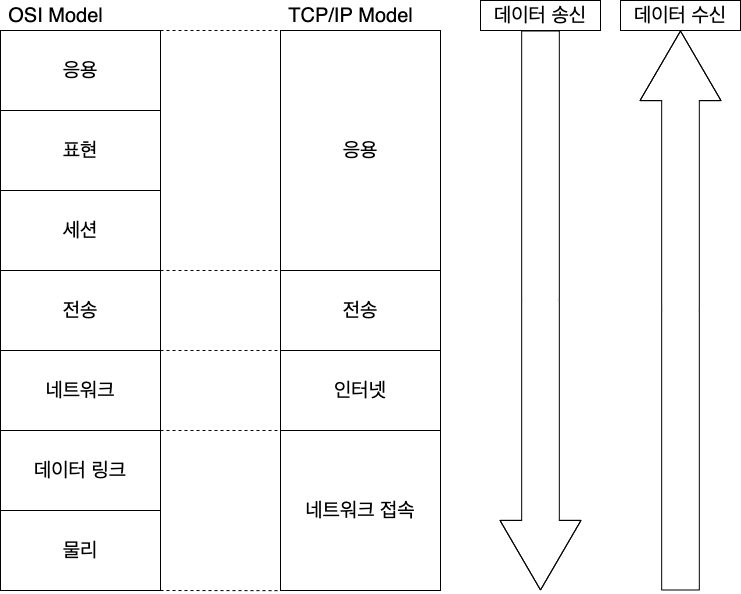

The diagram above was exported from draw.io. Its source (the exported page's mxGraphModel, read from the mxfile embedded in the PNG):
<mxGraphModel dx="914" dy="976" grid="1" gridSize="10" guides="1" tooltips="1" connect="1" arrows="1" fold="1" page="1" pageScale="1" pageWidth="850" pageHeight="1100" math="0" shadow="0">
  <root>
    <mxCell id="0" />
    <mxCell id="1" parent="0" />
    <mxCell id="13" style="edgeStyle=none;html=1;exitX=1;exitY=0;exitDx=0;exitDy=0;entryX=0;entryY=0;entryDx=0;entryDy=0;fontSize=20;endArrow=none;endFill=0;dashed=1;" edge="1" parent="1" source="2" target="9">
      <mxGeometry relative="1" as="geometry" />
    </mxCell>
    <mxCell id="2" value="&lt;font style=&quot;font-size: 20px&quot;&gt;응용&lt;/font&gt;" style="rounded=0;whiteSpace=wrap;html=1;" vertex="1" parent="1">
      <mxGeometry x="40" y="110" width="160" height="80" as="geometry" />
    </mxCell>
    <mxCell id="3" value="&lt;font style=&quot;font-size: 20px&quot;&gt;표현&lt;/font&gt;" style="rounded=0;whiteSpace=wrap;html=1;" vertex="1" parent="1">
      <mxGeometry x="40" y="190" width="160" height="80" as="geometry" />
    </mxCell>
    <mxCell id="14" style="edgeStyle=none;html=1;exitX=1;exitY=1;exitDx=0;exitDy=0;entryX=0;entryY=0;entryDx=0;entryDy=0;dashed=1;fontSize=20;endArrow=none;endFill=0;" edge="1" parent="1" source="4" target="10">
      <mxGeometry relative="1" as="geometry" />
    </mxCell>
    <mxCell id="4" value="&lt;font style=&quot;font-size: 20px&quot;&gt;세션&lt;/font&gt;" style="rounded=0;whiteSpace=wrap;html=1;" vertex="1" parent="1">
      <mxGeometry x="40" y="270" width="160" height="80" as="geometry" />
    </mxCell>
    <mxCell id="5" value="&lt;font style=&quot;font-size: 20px&quot;&gt;전송&lt;/font&gt;" style="rounded=0;whiteSpace=wrap;html=1;" vertex="1" parent="1">
      <mxGeometry x="40" y="350" width="160" height="80" as="geometry" />
    </mxCell>
    <mxCell id="15" style="edgeStyle=none;html=1;exitX=1;exitY=0;exitDx=0;exitDy=0;entryX=0;entryY=0;entryDx=0;entryDy=0;dashed=1;fontSize=20;endArrow=none;endFill=0;" edge="1" parent="1" source="6" target="11">
      <mxGeometry relative="1" as="geometry" />
    </mxCell>
    <mxCell id="16" style="edgeStyle=none;html=1;exitX=1;exitY=1;exitDx=0;exitDy=0;entryX=0;entryY=0;entryDx=0;entryDy=0;dashed=1;fontSize=20;endArrow=none;endFill=0;" edge="1" parent="1" source="6" target="12">
      <mxGeometry relative="1" as="geometry" />
    </mxCell>
    <mxCell id="6" value="&lt;font style=&quot;font-size: 20px&quot;&gt;네트워크&lt;/font&gt;" style="rounded=0;whiteSpace=wrap;html=1;" vertex="1" parent="1">
      <mxGeometry x="40" y="430" width="160" height="80" as="geometry" />
    </mxCell>
    <mxCell id="7" value="&lt;font style=&quot;font-size: 20px&quot;&gt;데이터 링크&lt;/font&gt;" style="rounded=0;whiteSpace=wrap;html=1;" vertex="1" parent="1">
      <mxGeometry x="40" y="510" width="160" height="80" as="geometry" />
    </mxCell>
    <mxCell id="17" style="edgeStyle=none;html=1;exitX=1;exitY=1;exitDx=0;exitDy=0;dashed=1;fontSize=20;endArrow=none;endFill=0;" edge="1" parent="1" source="8">
      <mxGeometry relative="1" as="geometry">
        <mxPoint x="320" y="670.1428571428573" as="targetPoint" />
      </mxGeometry>
    </mxCell>
    <mxCell id="8" value="&lt;font style=&quot;font-size: 20px&quot;&gt;물리&lt;/font&gt;" style="rounded=0;whiteSpace=wrap;html=1;" vertex="1" parent="1">
      <mxGeometry x="40" y="590" width="160" height="80" as="geometry" />
    </mxCell>
    <mxCell id="9" value="&lt;font style=&quot;font-size: 20px&quot;&gt;응용&lt;/font&gt;" style="rounded=0;whiteSpace=wrap;html=1;" vertex="1" parent="1">
      <mxGeometry x="320" y="110" width="160" height="240" as="geometry" />
    </mxCell>
    <mxCell id="10" value="&lt;font style=&quot;font-size: 20px&quot;&gt;전송&lt;/font&gt;" style="rounded=0;whiteSpace=wrap;html=1;" vertex="1" parent="1">
      <mxGeometry x="320" y="350" width="160" height="80" as="geometry" />
    </mxCell>
    <mxCell id="11" value="&lt;font style=&quot;font-size: 20px&quot;&gt;인터넷&lt;/font&gt;&lt;span style=&quot;color: rgba(0 , 0 , 0 , 0) ; font-family: monospace ; font-size: 0px&quot;&gt;%3CmxGraphModel%3E%3Croot%3E%3CmxCell%20id%3D%220%22%2F%3E%3CmxCell%20id%3D%221%22%20parent%3D%220%22%2F%3E%3CmxCell%20id%3D%222%22%20value%3D%22%26lt%3Bfont%20style%3D%26quot%3Bfont-size%3A%2020px%26quot%3B%26gt%3B%EC%9D%91%EC%9A%A9%26lt%3B%2Ffont%26gt%3B%22%20style%3D%22rounded%3D0%3BwhiteSpace%3Dwrap%3Bhtml%3D1%3B%22%20vertex%3D%221%22%20parent%3D%221%22%3E%3CmxGeometry%20x%3D%22160%22%20y%3D%2280%22%20width%3D%22160%22%20height%3D%2280%22%20as%3D%22geometry%22%2F%3E%3C%2FmxCell%3E%3C%2Froot%3E%3C%2FmxGraphModel%3E&lt;/span&gt;" style="rounded=0;whiteSpace=wrap;html=1;" vertex="1" parent="1">
      <mxGeometry x="320" y="430" width="160" height="80" as="geometry" />
    </mxCell>
    <mxCell id="12" value="&lt;font style=&quot;font-size: 20px&quot;&gt;네트워크 접속&lt;br&gt;&lt;/font&gt;" style="rounded=0;whiteSpace=wrap;html=1;" vertex="1" parent="1">
      <mxGeometry x="320" y="510" width="160" height="160" as="geometry" />
    </mxCell>
    <mxCell id="18" value="OSI Model" style="text;html=1;align=center;verticalAlign=middle;resizable=0;points=[];autosize=1;strokeColor=none;fillColor=none;fontSize=20;" vertex="1" parent="1">
      <mxGeometry x="40" y="80" width="110" height="30" as="geometry" />
    </mxCell>
    <mxCell id="19" value="TCP/IP Model" style="text;html=1;align=center;verticalAlign=middle;resizable=0;points=[];autosize=1;strokeColor=none;fillColor=none;fontSize=20;" vertex="1" parent="1">
      <mxGeometry x="320" y="80" width="140" height="30" as="geometry" />
    </mxCell>
    <mxCell id="20" value="데이터 송신" style="rounded=0;whiteSpace=wrap;html=1;fontSize=20;" vertex="1" parent="1">
      <mxGeometry x="520" y="80" width="120" height="30" as="geometry" />
    </mxCell>
    <mxCell id="21" value="데이터 수신" style="rounded=0;whiteSpace=wrap;html=1;fontSize=20;" vertex="1" parent="1">
      <mxGeometry x="660" y="80" width="120" height="30" as="geometry" />
    </mxCell>
    <mxCell id="23" value="" style="shape=flexArrow;endArrow=classic;html=1;fontSize=20;exitX=0.5;exitY=1;exitDx=0;exitDy=0;endWidth=42.35294117647059;endSize=22.870588235294118;width=37.64705882352941;" edge="1" parent="1" source="20">
      <mxGeometry width="50" height="50" relative="1" as="geometry">
        <mxPoint x="380" y="550" as="sourcePoint" />
        <mxPoint x="580" y="670" as="targetPoint" />
        <Array as="points">
          <mxPoint x="580" y="380" />
        </Array>
      </mxGeometry>
    </mxCell>
    <mxCell id="24" value="" style="shape=flexArrow;endArrow=classic;html=1;fontSize=20;endWidth=42.35294117647059;endSize=22.870588235294118;width=37.64705882352941;entryX=0.5;entryY=1;entryDx=0;entryDy=0;" edge="1" parent="1" target="21">
      <mxGeometry width="50" height="50" relative="1" as="geometry">
        <mxPoint x="720" y="670" as="sourcePoint" />
        <mxPoint x="670" y="240" as="targetPoint" />
        <Array as="points">
          <mxPoint x="720" y="390" />
        </Array>
      </mxGeometry>
    </mxCell>
  </root>
</mxGraphModel>